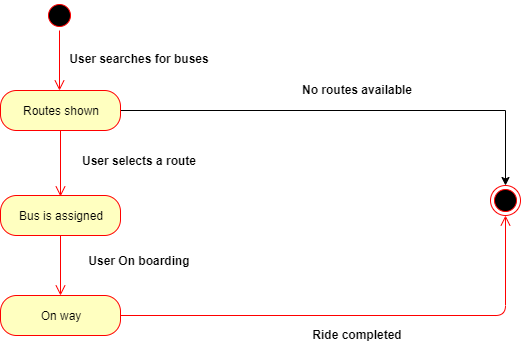

The diagram above was exported from draw.io. Its source (the exported page's mxGraphModel, read from the mxfile embedded in the PNG):
<mxGraphModel dx="868" dy="450" grid="0" gridSize="10" guides="1" tooltips="1" connect="1" arrows="1" fold="1" page="1" pageScale="1" pageWidth="850" pageHeight="1100" math="0" shadow="0">
  <root>
    <mxCell id="0" />
    <mxCell id="1" parent="0" />
    <mxCell id="Rse61nkaAnC9ZWEsoux5-1" value="" style="ellipse;html=1;shape=startState;fillColor=#000000;strokeColor=#ff0000;" vertex="1" parent="1">
      <mxGeometry x="65" y="51" width="30" height="30" as="geometry" />
    </mxCell>
    <mxCell id="Rse61nkaAnC9ZWEsoux5-2" value="" style="edgeStyle=orthogonalEdgeStyle;html=1;verticalAlign=bottom;endArrow=open;endSize=8;strokeColor=#ff0000;" edge="1" source="Rse61nkaAnC9ZWEsoux5-1" parent="1">
      <mxGeometry relative="1" as="geometry">
        <mxPoint x="80" y="141" as="targetPoint" />
      </mxGeometry>
    </mxCell>
    <mxCell id="Rse61nkaAnC9ZWEsoux5-16" style="edgeStyle=orthogonalEdgeStyle;rounded=0;orthogonalLoop=1;jettySize=auto;html=1;exitX=1;exitY=0.5;exitDx=0;exitDy=0;entryX=0.5;entryY=0;entryDx=0;entryDy=0;" edge="1" parent="1" source="Rse61nkaAnC9ZWEsoux5-3" target="Rse61nkaAnC9ZWEsoux5-15">
      <mxGeometry relative="1" as="geometry" />
    </mxCell>
    <mxCell id="Rse61nkaAnC9ZWEsoux5-3" value="Routes shown" style="rounded=1;whiteSpace=wrap;html=1;arcSize=40;fontColor=#000000;fillColor=#ffffc0;strokeColor=#ff0000;" vertex="1" parent="1">
      <mxGeometry x="21" y="141" width="120" height="40" as="geometry" />
    </mxCell>
    <mxCell id="Rse61nkaAnC9ZWEsoux5-4" value="" style="edgeStyle=orthogonalEdgeStyle;html=1;verticalAlign=bottom;endArrow=open;endSize=8;strokeColor=#ff0000;" edge="1" source="Rse61nkaAnC9ZWEsoux5-3" parent="1">
      <mxGeometry relative="1" as="geometry">
        <mxPoint x="81" y="247" as="targetPoint" />
      </mxGeometry>
    </mxCell>
    <mxCell id="Rse61nkaAnC9ZWEsoux5-7" value="Bus is assigned" style="rounded=1;whiteSpace=wrap;html=1;arcSize=40;fontColor=#000000;fillColor=#ffffc0;strokeColor=#ff0000;" vertex="1" parent="1">
      <mxGeometry x="21" y="246" width="120" height="40" as="geometry" />
    </mxCell>
    <mxCell id="Rse61nkaAnC9ZWEsoux5-8" value="" style="edgeStyle=orthogonalEdgeStyle;html=1;verticalAlign=bottom;endArrow=open;endSize=8;strokeColor=#ff0000;" edge="1" source="Rse61nkaAnC9ZWEsoux5-7" parent="1">
      <mxGeometry relative="1" as="geometry">
        <mxPoint x="81" y="346" as="targetPoint" />
      </mxGeometry>
    </mxCell>
    <mxCell id="Rse61nkaAnC9ZWEsoux5-12" value="User searches for buses" style="text;align=center;fontStyle=1;verticalAlign=middle;spacingLeft=3;spacingRight=3;strokeColor=none;rotatable=0;points=[[0,0.5],[1,0.5]];portConstraint=eastwest;" vertex="1" parent="1">
      <mxGeometry x="120" y="97" width="80" height="26" as="geometry" />
    </mxCell>
    <mxCell id="Rse61nkaAnC9ZWEsoux5-13" value="User selects a route" style="text;align=center;fontStyle=1;verticalAlign=middle;spacingLeft=3;spacingRight=3;strokeColor=none;rotatable=0;points=[[0,0.5],[1,0.5]];portConstraint=eastwest;" vertex="1" parent="1">
      <mxGeometry x="120" y="199" width="80" height="26" as="geometry" />
    </mxCell>
    <mxCell id="Rse61nkaAnC9ZWEsoux5-15" value="" style="ellipse;html=1;shape=endState;fillColor=#000000;strokeColor=#ff0000;" vertex="1" parent="1">
      <mxGeometry x="511" y="236" width="30" height="30" as="geometry" />
    </mxCell>
    <mxCell id="Rse61nkaAnC9ZWEsoux5-17" value="No routes available" style="text;align=center;fontStyle=1;verticalAlign=middle;spacingLeft=3;spacingRight=3;strokeColor=none;rotatable=0;points=[[0,0.5],[1,0.5]];portConstraint=eastwest;" vertex="1" parent="1">
      <mxGeometry x="338" y="128" width="80" height="26" as="geometry" />
    </mxCell>
    <mxCell id="Rse61nkaAnC9ZWEsoux5-18" value="User On boarding" style="text;align=center;fontStyle=1;verticalAlign=middle;spacingLeft=3;spacingRight=3;strokeColor=none;rotatable=0;points=[[0,0.5],[1,0.5]];portConstraint=eastwest;" vertex="1" parent="1">
      <mxGeometry x="120" y="299" width="80" height="26" as="geometry" />
    </mxCell>
    <mxCell id="Rse61nkaAnC9ZWEsoux5-19" value="On way" style="rounded=1;whiteSpace=wrap;html=1;arcSize=40;fontColor=#000000;fillColor=#ffffc0;strokeColor=#ff0000;" vertex="1" parent="1">
      <mxGeometry x="21" y="346" width="120" height="40" as="geometry" />
    </mxCell>
    <mxCell id="Rse61nkaAnC9ZWEsoux5-20" value="" style="edgeStyle=orthogonalEdgeStyle;html=1;verticalAlign=bottom;endArrow=open;endSize=8;strokeColor=#ff0000;entryX=0.5;entryY=1;entryDx=0;entryDy=0;" edge="1" source="Rse61nkaAnC9ZWEsoux5-19" parent="1" target="Rse61nkaAnC9ZWEsoux5-15">
      <mxGeometry relative="1" as="geometry">
        <mxPoint x="81" y="446" as="targetPoint" />
      </mxGeometry>
    </mxCell>
    <mxCell id="Rse61nkaAnC9ZWEsoux5-21" value="Ride completed" style="text;align=center;fontStyle=1;verticalAlign=middle;spacingLeft=3;spacingRight=3;strokeColor=none;rotatable=0;points=[[0,0.5],[1,0.5]];portConstraint=eastwest;" vertex="1" parent="1">
      <mxGeometry x="338" y="373" width="80" height="26" as="geometry" />
    </mxCell>
  </root>
</mxGraphModel>